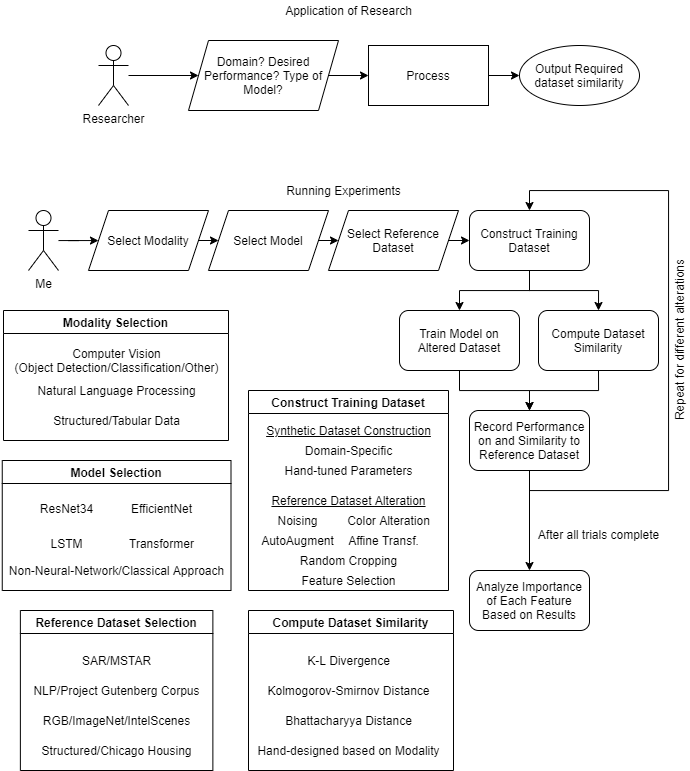

The diagram above was exported from draw.io. Its source (the exported page's mxGraphModel, read from the mxfile embedded in the PNG):
<mxGraphModel dx="1221" dy="681" grid="1" gridSize="10" guides="1" tooltips="1" connect="1" arrows="1" fold="1" page="1" pageScale="1" pageWidth="827" pageHeight="1169" math="0" shadow="0">
  <root>
    <mxCell id="WIyWlLk6GJQsqaUBKTNV-0" />
    <mxCell id="WIyWlLk6GJQsqaUBKTNV-1" parent="WIyWlLk6GJQsqaUBKTNV-0" />
    <mxCell id="nWecwZ0mftT8P9RAs8pN-5" value="" style="edgeStyle=orthogonalEdgeStyle;rounded=0;orthogonalLoop=1;jettySize=auto;html=1;" edge="1" parent="WIyWlLk6GJQsqaUBKTNV-1" source="nWecwZ0mftT8P9RAs8pN-1" target="nWecwZ0mftT8P9RAs8pN-4">
      <mxGeometry relative="1" as="geometry" />
    </mxCell>
    <mxCell id="nWecwZ0mftT8P9RAs8pN-1" value="Researcher" style="shape=umlActor;verticalLabelPosition=bottom;verticalAlign=top;html=1;outlineConnect=0;" vertex="1" parent="WIyWlLk6GJQsqaUBKTNV-1">
      <mxGeometry x="140" y="95" width="30" height="60" as="geometry" />
    </mxCell>
    <mxCell id="nWecwZ0mftT8P9RAs8pN-7" value="" style="edgeStyle=orthogonalEdgeStyle;rounded=0;orthogonalLoop=1;jettySize=auto;html=1;" edge="1" parent="WIyWlLk6GJQsqaUBKTNV-1" source="nWecwZ0mftT8P9RAs8pN-4" target="nWecwZ0mftT8P9RAs8pN-6">
      <mxGeometry relative="1" as="geometry" />
    </mxCell>
    <mxCell id="nWecwZ0mftT8P9RAs8pN-4" value="Domain? Desired Performance? Type of Model?" style="shape=parallelogram;perimeter=parallelogramPerimeter;whiteSpace=wrap;html=1;fixedSize=1;" vertex="1" parent="WIyWlLk6GJQsqaUBKTNV-1">
      <mxGeometry x="230" y="90" width="150" height="70" as="geometry" />
    </mxCell>
    <mxCell id="nWecwZ0mftT8P9RAs8pN-9" value="" style="edgeStyle=orthogonalEdgeStyle;rounded=0;orthogonalLoop=1;jettySize=auto;html=1;" edge="1" parent="WIyWlLk6GJQsqaUBKTNV-1" source="nWecwZ0mftT8P9RAs8pN-6" target="nWecwZ0mftT8P9RAs8pN-8">
      <mxGeometry relative="1" as="geometry" />
    </mxCell>
    <mxCell id="nWecwZ0mftT8P9RAs8pN-6" value="Process" style="whiteSpace=wrap;html=1;" vertex="1" parent="WIyWlLk6GJQsqaUBKTNV-1">
      <mxGeometry x="410" y="95" width="120" height="60" as="geometry" />
    </mxCell>
    <mxCell id="nWecwZ0mftT8P9RAs8pN-8" value="Output Required dataset similarity" style="ellipse;whiteSpace=wrap;html=1;" vertex="1" parent="WIyWlLk6GJQsqaUBKTNV-1">
      <mxGeometry x="561" y="95" width="120" height="60" as="geometry" />
    </mxCell>
    <mxCell id="nWecwZ0mftT8P9RAs8pN-10" value="Application of Research" style="text;html=1;align=center;verticalAlign=middle;resizable=0;points=[];autosize=1;strokeColor=none;fillColor=none;" vertex="1" parent="WIyWlLk6GJQsqaUBKTNV-1">
      <mxGeometry x="320" y="50" width="140" height="20" as="geometry" />
    </mxCell>
    <mxCell id="nWecwZ0mftT8P9RAs8pN-16" value="" style="edgeStyle=orthogonalEdgeStyle;rounded=0;orthogonalLoop=1;jettySize=auto;html=1;" edge="1" parent="WIyWlLk6GJQsqaUBKTNV-1" source="nWecwZ0mftT8P9RAs8pN-11" target="nWecwZ0mftT8P9RAs8pN-12">
      <mxGeometry relative="1" as="geometry" />
    </mxCell>
    <mxCell id="nWecwZ0mftT8P9RAs8pN-11" value="Me" style="shape=umlActor;verticalLabelPosition=bottom;verticalAlign=top;html=1;outlineConnect=0;" vertex="1" parent="WIyWlLk6GJQsqaUBKTNV-1">
      <mxGeometry x="70" y="260" width="30" height="60" as="geometry" />
    </mxCell>
    <mxCell id="nWecwZ0mftT8P9RAs8pN-17" style="edgeStyle=orthogonalEdgeStyle;rounded=0;orthogonalLoop=1;jettySize=auto;html=1;exitX=1;exitY=0.5;exitDx=0;exitDy=0;entryX=0;entryY=0.5;entryDx=0;entryDy=0;" edge="1" parent="WIyWlLk6GJQsqaUBKTNV-1" source="nWecwZ0mftT8P9RAs8pN-12" target="nWecwZ0mftT8P9RAs8pN-13">
      <mxGeometry relative="1" as="geometry" />
    </mxCell>
    <mxCell id="nWecwZ0mftT8P9RAs8pN-12" value="Select Modality" style="shape=parallelogram;perimeter=parallelogramPerimeter;whiteSpace=wrap;html=1;fixedSize=1;" vertex="1" parent="WIyWlLk6GJQsqaUBKTNV-1">
      <mxGeometry x="130" y="260" width="120" height="60" as="geometry" />
    </mxCell>
    <mxCell id="nWecwZ0mftT8P9RAs8pN-18" style="edgeStyle=orthogonalEdgeStyle;rounded=0;orthogonalLoop=1;jettySize=auto;html=1;exitX=1;exitY=0.5;exitDx=0;exitDy=0;entryX=0;entryY=0.5;entryDx=0;entryDy=0;" edge="1" parent="WIyWlLk6GJQsqaUBKTNV-1" source="nWecwZ0mftT8P9RAs8pN-13" target="nWecwZ0mftT8P9RAs8pN-14">
      <mxGeometry relative="1" as="geometry" />
    </mxCell>
    <mxCell id="nWecwZ0mftT8P9RAs8pN-13" value="Select Model" style="shape=parallelogram;perimeter=parallelogramPerimeter;whiteSpace=wrap;html=1;fixedSize=1;" vertex="1" parent="WIyWlLk6GJQsqaUBKTNV-1">
      <mxGeometry x="250" y="260" width="120" height="60" as="geometry" />
    </mxCell>
    <mxCell id="nWecwZ0mftT8P9RAs8pN-25" style="edgeStyle=orthogonalEdgeStyle;rounded=0;orthogonalLoop=1;jettySize=auto;html=1;exitX=1;exitY=0.5;exitDx=0;exitDy=0;entryX=0;entryY=0.5;entryDx=0;entryDy=0;" edge="1" parent="WIyWlLk6GJQsqaUBKTNV-1" source="nWecwZ0mftT8P9RAs8pN-14" target="nWecwZ0mftT8P9RAs8pN-22">
      <mxGeometry relative="1" as="geometry" />
    </mxCell>
    <mxCell id="nWecwZ0mftT8P9RAs8pN-14" value="Select Reference Dataset" style="shape=parallelogram;perimeter=parallelogramPerimeter;whiteSpace=wrap;html=1;fixedSize=1;" vertex="1" parent="WIyWlLk6GJQsqaUBKTNV-1">
      <mxGeometry x="370" y="260" width="130" height="60" as="geometry" />
    </mxCell>
    <mxCell id="nWecwZ0mftT8P9RAs8pN-26" style="edgeStyle=orthogonalEdgeStyle;rounded=0;orthogonalLoop=1;jettySize=auto;html=1;exitX=0.5;exitY=1;exitDx=0;exitDy=0;entryX=0.5;entryY=0;entryDx=0;entryDy=0;" edge="1" parent="WIyWlLk6GJQsqaUBKTNV-1" source="nWecwZ0mftT8P9RAs8pN-22" target="nWecwZ0mftT8P9RAs8pN-23">
      <mxGeometry relative="1" as="geometry" />
    </mxCell>
    <mxCell id="nWecwZ0mftT8P9RAs8pN-27" style="edgeStyle=orthogonalEdgeStyle;rounded=0;orthogonalLoop=1;jettySize=auto;html=1;exitX=0.5;exitY=1;exitDx=0;exitDy=0;entryX=0.5;entryY=0;entryDx=0;entryDy=0;" edge="1" parent="WIyWlLk6GJQsqaUBKTNV-1" source="nWecwZ0mftT8P9RAs8pN-22" target="nWecwZ0mftT8P9RAs8pN-24">
      <mxGeometry relative="1" as="geometry" />
    </mxCell>
    <mxCell id="nWecwZ0mftT8P9RAs8pN-22" value="Construct Training Dataset" style="rounded=1;whiteSpace=wrap;html=1;" vertex="1" parent="WIyWlLk6GJQsqaUBKTNV-1">
      <mxGeometry x="511" y="260" width="120" height="60" as="geometry" />
    </mxCell>
    <mxCell id="nWecwZ0mftT8P9RAs8pN-29" style="edgeStyle=orthogonalEdgeStyle;rounded=0;orthogonalLoop=1;jettySize=auto;html=1;exitX=0.5;exitY=1;exitDx=0;exitDy=0;entryX=0.5;entryY=0;entryDx=0;entryDy=0;" edge="1" parent="WIyWlLk6GJQsqaUBKTNV-1" source="nWecwZ0mftT8P9RAs8pN-23" target="nWecwZ0mftT8P9RAs8pN-28">
      <mxGeometry relative="1" as="geometry" />
    </mxCell>
    <mxCell id="nWecwZ0mftT8P9RAs8pN-23" value="Train Model on Altered Dataset" style="rounded=1;whiteSpace=wrap;html=1;" vertex="1" parent="WIyWlLk6GJQsqaUBKTNV-1">
      <mxGeometry x="441" y="360" width="120" height="60" as="geometry" />
    </mxCell>
    <mxCell id="nWecwZ0mftT8P9RAs8pN-30" style="edgeStyle=orthogonalEdgeStyle;rounded=0;orthogonalLoop=1;jettySize=auto;html=1;exitX=0.5;exitY=1;exitDx=0;exitDy=0;entryX=0.5;entryY=0;entryDx=0;entryDy=0;" edge="1" parent="WIyWlLk6GJQsqaUBKTNV-1" source="nWecwZ0mftT8P9RAs8pN-24" target="nWecwZ0mftT8P9RAs8pN-28">
      <mxGeometry relative="1" as="geometry" />
    </mxCell>
    <mxCell id="nWecwZ0mftT8P9RAs8pN-24" value="Compute Dataset Similarity" style="rounded=1;whiteSpace=wrap;html=1;" vertex="1" parent="WIyWlLk6GJQsqaUBKTNV-1">
      <mxGeometry x="580" y="360" width="120" height="60" as="geometry" />
    </mxCell>
    <mxCell id="nWecwZ0mftT8P9RAs8pN-31" style="edgeStyle=orthogonalEdgeStyle;rounded=0;orthogonalLoop=1;jettySize=auto;html=1;exitX=0.5;exitY=1;exitDx=0;exitDy=0;entryX=0.5;entryY=0;entryDx=0;entryDy=0;" edge="1" parent="WIyWlLk6GJQsqaUBKTNV-1" source="nWecwZ0mftT8P9RAs8pN-28" target="nWecwZ0mftT8P9RAs8pN-22">
      <mxGeometry relative="1" as="geometry">
        <Array as="points">
          <mxPoint x="571" y="540" />
          <mxPoint x="710" y="540" />
          <mxPoint x="710" y="240" />
          <mxPoint x="571" y="240" />
        </Array>
      </mxGeometry>
    </mxCell>
    <mxCell id="nWecwZ0mftT8P9RAs8pN-81" style="edgeStyle=orthogonalEdgeStyle;rounded=0;orthogonalLoop=1;jettySize=auto;html=1;exitX=0.5;exitY=1;exitDx=0;exitDy=0;entryX=0.5;entryY=0;entryDx=0;entryDy=0;" edge="1" parent="WIyWlLk6GJQsqaUBKTNV-1" source="nWecwZ0mftT8P9RAs8pN-28" target="nWecwZ0mftT8P9RAs8pN-80">
      <mxGeometry relative="1" as="geometry" />
    </mxCell>
    <mxCell id="nWecwZ0mftT8P9RAs8pN-28" value="Record Performance on and Similarity to Reference Dataset" style="rounded=1;whiteSpace=wrap;html=1;" vertex="1" parent="WIyWlLk6GJQsqaUBKTNV-1">
      <mxGeometry x="511" y="460" width="120" height="60" as="geometry" />
    </mxCell>
    <mxCell id="nWecwZ0mftT8P9RAs8pN-32" value="Repeat for different alterations" style="text;html=1;align=center;verticalAlign=middle;resizable=0;points=[];autosize=1;strokeColor=none;fillColor=none;rotation=-90;" vertex="1" parent="WIyWlLk6GJQsqaUBKTNV-1">
      <mxGeometry x="631" y="380" width="180" height="20" as="geometry" />
    </mxCell>
    <mxCell id="nWecwZ0mftT8P9RAs8pN-33" value="Running Experiments" style="text;html=1;align=center;verticalAlign=middle;resizable=0;points=[];autosize=1;strokeColor=none;fillColor=none;" vertex="1" parent="WIyWlLk6GJQsqaUBKTNV-1">
      <mxGeometry x="320" y="230" width="130" height="20" as="geometry" />
    </mxCell>
    <mxCell id="nWecwZ0mftT8P9RAs8pN-39" value="Compute Dataset Similarity" style="swimlane;" vertex="1" parent="WIyWlLk6GJQsqaUBKTNV-1">
      <mxGeometry x="290" y="660" width="205" height="160" as="geometry">
        <mxRectangle x="205" y="600" width="190" height="23" as="alternateBounds" />
      </mxGeometry>
    </mxCell>
    <mxCell id="nWecwZ0mftT8P9RAs8pN-40" value="K-L Divergence" style="text;html=1;align=center;verticalAlign=middle;resizable=0;points=[];autosize=1;strokeColor=none;fillColor=none;" vertex="1" parent="nWecwZ0mftT8P9RAs8pN-39">
      <mxGeometry x="50" y="40" width="100" height="20" as="geometry" />
    </mxCell>
    <mxCell id="nWecwZ0mftT8P9RAs8pN-41" value="Kolmogorov-Smirnov Distance" style="text;html=1;align=center;verticalAlign=middle;resizable=0;points=[];autosize=1;strokeColor=none;fillColor=none;" vertex="1" parent="nWecwZ0mftT8P9RAs8pN-39">
      <mxGeometry x="10" y="70" width="180" height="20" as="geometry" />
    </mxCell>
    <mxCell id="nWecwZ0mftT8P9RAs8pN-43" value="Hand-designed based on Modality" style="text;html=1;align=center;verticalAlign=middle;resizable=0;points=[];autosize=1;strokeColor=none;fillColor=none;" vertex="1" parent="nWecwZ0mftT8P9RAs8pN-39">
      <mxGeometry y="130" width="200" height="20" as="geometry" />
    </mxCell>
    <mxCell id="nWecwZ0mftT8P9RAs8pN-45" value="Bhattacharyya Distance" style="text;html=1;align=center;verticalAlign=middle;resizable=0;points=[];autosize=1;strokeColor=none;fillColor=none;" vertex="1" parent="nWecwZ0mftT8P9RAs8pN-39">
      <mxGeometry x="30" y="100" width="140" height="20" as="geometry" />
    </mxCell>
    <mxCell id="nWecwZ0mftT8P9RAs8pN-46" value="Modality Selection" style="swimlane;" vertex="1" parent="WIyWlLk6GJQsqaUBKTNV-1">
      <mxGeometry x="45" y="360" width="225" height="130" as="geometry">
        <mxRectangle x="25" y="600" width="140" height="23" as="alternateBounds" />
      </mxGeometry>
    </mxCell>
    <mxCell id="nWecwZ0mftT8P9RAs8pN-47" value="Computer Vision&lt;br&gt;(Object Detection/Classification/Other)" style="text;html=1;align=center;verticalAlign=middle;resizable=0;points=[];autosize=1;strokeColor=none;fillColor=none;" vertex="1" parent="nWecwZ0mftT8P9RAs8pN-46">
      <mxGeometry x="2.5" y="35" width="220" height="30" as="geometry" />
    </mxCell>
    <mxCell id="nWecwZ0mftT8P9RAs8pN-48" value="Natural Language Processing" style="text;html=1;align=center;verticalAlign=middle;resizable=0;points=[];autosize=1;strokeColor=none;fillColor=none;" vertex="1" parent="nWecwZ0mftT8P9RAs8pN-46">
      <mxGeometry x="27.5" y="70" width="170" height="20" as="geometry" />
    </mxCell>
    <mxCell id="nWecwZ0mftT8P9RAs8pN-49" value="Structured/Tabular Data" style="text;html=1;align=center;verticalAlign=middle;resizable=0;points=[];autosize=1;strokeColor=none;fillColor=none;" vertex="1" parent="nWecwZ0mftT8P9RAs8pN-46">
      <mxGeometry x="42.5" y="100" width="140" height="20" as="geometry" />
    </mxCell>
    <mxCell id="nWecwZ0mftT8P9RAs8pN-50" value="Model Selection" style="swimlane;" vertex="1" parent="WIyWlLk6GJQsqaUBKTNV-1">
      <mxGeometry x="43.75" y="510" width="228.75" height="130" as="geometry" />
    </mxCell>
    <mxCell id="nWecwZ0mftT8P9RAs8pN-51" value="ResNet34" style="text;html=1;align=center;verticalAlign=middle;resizable=0;points=[];autosize=1;strokeColor=none;fillColor=none;" vertex="1" parent="nWecwZ0mftT8P9RAs8pN-50">
      <mxGeometry x="29.38" y="37.5" width="70" height="20" as="geometry" />
    </mxCell>
    <mxCell id="nWecwZ0mftT8P9RAs8pN-52" value="EfficientNet" style="text;html=1;align=center;verticalAlign=middle;resizable=0;points=[];autosize=1;strokeColor=none;fillColor=none;" vertex="1" parent="nWecwZ0mftT8P9RAs8pN-50">
      <mxGeometry x="119.38" y="37.5" width="80" height="20" as="geometry" />
    </mxCell>
    <mxCell id="nWecwZ0mftT8P9RAs8pN-54" value="LSTM" style="text;html=1;align=center;verticalAlign=middle;resizable=0;points=[];autosize=1;strokeColor=none;fillColor=none;" vertex="1" parent="nWecwZ0mftT8P9RAs8pN-50">
      <mxGeometry x="39.38" y="72.5" width="50" height="20" as="geometry" />
    </mxCell>
    <mxCell id="nWecwZ0mftT8P9RAs8pN-55" value="Transformer" style="text;html=1;align=center;verticalAlign=middle;resizable=0;points=[];autosize=1;strokeColor=none;fillColor=none;" vertex="1" parent="nWecwZ0mftT8P9RAs8pN-50">
      <mxGeometry x="119.38" y="72.5" width="80" height="20" as="geometry" />
    </mxCell>
    <mxCell id="nWecwZ0mftT8P9RAs8pN-56" value="Non-Neural-Network/Classical Approach" style="text;html=1;align=center;verticalAlign=middle;resizable=0;points=[];autosize=1;strokeColor=none;fillColor=none;" vertex="1" parent="nWecwZ0mftT8P9RAs8pN-50">
      <mxGeometry x="-1.25" y="100" width="230" height="20" as="geometry" />
    </mxCell>
    <mxCell id="nWecwZ0mftT8P9RAs8pN-57" value="Reference Dataset Selection" style="swimlane;" vertex="1" parent="WIyWlLk6GJQsqaUBKTNV-1">
      <mxGeometry x="61.870000000000005" y="660" width="192.5" height="160" as="geometry">
        <mxRectangle x="288.75" y="560" width="190" height="23" as="alternateBounds" />
      </mxGeometry>
    </mxCell>
    <mxCell id="nWecwZ0mftT8P9RAs8pN-58" value="SAR/MSTAR" style="text;html=1;align=center;verticalAlign=middle;resizable=0;points=[];autosize=1;strokeColor=none;fillColor=none;" vertex="1" parent="nWecwZ0mftT8P9RAs8pN-57">
      <mxGeometry x="56.25" y="40" width="80" height="20" as="geometry" />
    </mxCell>
    <mxCell id="nWecwZ0mftT8P9RAs8pN-59" value="RGB/ImageNet/IntelScenes" style="text;html=1;align=center;verticalAlign=middle;resizable=0;points=[];autosize=1;strokeColor=none;fillColor=none;" vertex="1" parent="nWecwZ0mftT8P9RAs8pN-57">
      <mxGeometry x="16.25" y="100" width="160" height="20" as="geometry" />
    </mxCell>
    <mxCell id="nWecwZ0mftT8P9RAs8pN-63" value="NLP/Project Gutenberg Corpus" style="text;html=1;align=center;verticalAlign=middle;resizable=0;points=[];autosize=1;strokeColor=none;fillColor=none;" vertex="1" parent="nWecwZ0mftT8P9RAs8pN-57">
      <mxGeometry x="6.25" y="70" width="180" height="20" as="geometry" />
    </mxCell>
    <mxCell id="nWecwZ0mftT8P9RAs8pN-64" value="Structured/Chicago Housing" style="text;html=1;align=center;verticalAlign=middle;resizable=0;points=[];autosize=1;strokeColor=none;fillColor=none;" vertex="1" parent="nWecwZ0mftT8P9RAs8pN-57">
      <mxGeometry x="11.25" y="130" width="170" height="20" as="geometry" />
    </mxCell>
    <mxCell id="nWecwZ0mftT8P9RAs8pN-65" value="Construct Training Dataset" style="swimlane;startSize=23;" vertex="1" parent="WIyWlLk6GJQsqaUBKTNV-1">
      <mxGeometry x="290" y="440" width="200" height="200" as="geometry">
        <mxRectangle x="471" y="620" width="190" height="23" as="alternateBounds" />
      </mxGeometry>
    </mxCell>
    <mxCell id="nWecwZ0mftT8P9RAs8pN-66" value="&lt;u&gt;Synthetic Dataset Construction&lt;/u&gt;" style="text;html=1;align=center;verticalAlign=middle;resizable=0;points=[];autosize=1;strokeColor=none;fillColor=none;" vertex="1" parent="nWecwZ0mftT8P9RAs8pN-65">
      <mxGeometry x="10" y="30" width="180" height="20" as="geometry" />
    </mxCell>
    <mxCell id="nWecwZ0mftT8P9RAs8pN-67" value="&lt;u&gt;Reference Dataset Alteration&lt;/u&gt;" style="text;html=1;align=center;verticalAlign=middle;resizable=0;points=[];autosize=1;strokeColor=none;fillColor=none;" vertex="1" parent="nWecwZ0mftT8P9RAs8pN-65">
      <mxGeometry x="15" y="100" width="170" height="20" as="geometry" />
    </mxCell>
    <mxCell id="nWecwZ0mftT8P9RAs8pN-69" value="Domain-Specific" style="text;html=1;align=center;verticalAlign=middle;resizable=0;points=[];autosize=1;strokeColor=none;fillColor=none;" vertex="1" parent="nWecwZ0mftT8P9RAs8pN-65">
      <mxGeometry x="50" y="50" width="100" height="20" as="geometry" />
    </mxCell>
    <mxCell id="nWecwZ0mftT8P9RAs8pN-68" value="Noising" style="text;html=1;align=center;verticalAlign=middle;resizable=0;points=[];autosize=1;strokeColor=none;fillColor=none;" vertex="1" parent="nWecwZ0mftT8P9RAs8pN-65">
      <mxGeometry x="19" y="120" width="60" height="20" as="geometry" />
    </mxCell>
    <mxCell id="nWecwZ0mftT8P9RAs8pN-71" value="Color Alteration" style="text;html=1;align=center;verticalAlign=middle;resizable=0;points=[];autosize=1;strokeColor=none;fillColor=none;" vertex="1" parent="nWecwZ0mftT8P9RAs8pN-65">
      <mxGeometry x="90" y="120" width="100" height="20" as="geometry" />
    </mxCell>
    <mxCell id="nWecwZ0mftT8P9RAs8pN-75" value="Affine Transf." style="text;html=1;align=center;verticalAlign=middle;resizable=0;points=[];autosize=1;strokeColor=none;fillColor=none;" vertex="1" parent="nWecwZ0mftT8P9RAs8pN-65">
      <mxGeometry x="90" y="140" width="90" height="20" as="geometry" />
    </mxCell>
    <mxCell id="nWecwZ0mftT8P9RAs8pN-70" value="AutoAugment" style="text;html=1;align=center;verticalAlign=middle;resizable=0;points=[];autosize=1;strokeColor=none;fillColor=none;" vertex="1" parent="nWecwZ0mftT8P9RAs8pN-65">
      <mxGeometry x="4" y="140" width="90" height="20" as="geometry" />
    </mxCell>
    <mxCell id="nWecwZ0mftT8P9RAs8pN-77" value="Random Cropping" style="text;html=1;align=center;verticalAlign=middle;resizable=0;points=[];autosize=1;strokeColor=none;fillColor=none;" vertex="1" parent="nWecwZ0mftT8P9RAs8pN-65">
      <mxGeometry x="45" y="160" width="110" height="20" as="geometry" />
    </mxCell>
    <mxCell id="nWecwZ0mftT8P9RAs8pN-78" value="Feature Selection" style="text;html=1;align=center;verticalAlign=middle;resizable=0;points=[];autosize=1;strokeColor=none;fillColor=none;" vertex="1" parent="nWecwZ0mftT8P9RAs8pN-65">
      <mxGeometry x="45" y="180" width="110" height="20" as="geometry" />
    </mxCell>
    <mxCell id="nWecwZ0mftT8P9RAs8pN-79" value="Hand-tuned Parameters" style="text;html=1;align=center;verticalAlign=middle;resizable=0;points=[];autosize=1;strokeColor=none;fillColor=none;" vertex="1" parent="nWecwZ0mftT8P9RAs8pN-65">
      <mxGeometry x="30" y="70" width="140" height="20" as="geometry" />
    </mxCell>
    <mxCell id="nWecwZ0mftT8P9RAs8pN-80" value="Analyze Importance of Each Feature Based on Results" style="rounded=1;whiteSpace=wrap;html=1;" vertex="1" parent="WIyWlLk6GJQsqaUBKTNV-1">
      <mxGeometry x="511" y="620" width="120" height="60" as="geometry" />
    </mxCell>
    <mxCell id="nWecwZ0mftT8P9RAs8pN-82" value="After all trials complete" style="text;html=1;align=center;verticalAlign=middle;resizable=0;points=[];autosize=1;strokeColor=none;fillColor=none;" vertex="1" parent="WIyWlLk6GJQsqaUBKTNV-1">
      <mxGeometry x="570" y="574" width="140" height="20" as="geometry" />
    </mxCell>
  </root>
</mxGraphModel>